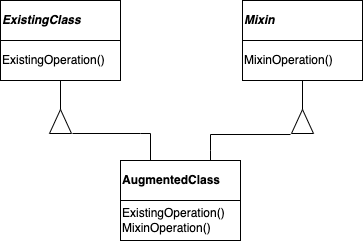

The diagram above was exported from draw.io. Its source (the exported page's mxGraphModel, read from the mxfile embedded in the PNG):
<mxGraphModel dx="1033" dy="369" grid="1" gridSize="10" guides="1" tooltips="1" connect="1" arrows="1" fold="1" page="1" pageScale="1" pageWidth="850" pageHeight="1100" math="0" shadow="0">
  <root>
    <mxCell id="0" />
    <mxCell id="1" parent="0" />
    <mxCell id="2" value="&lt;b&gt;&lt;i&gt;ExistingClass&lt;/i&gt;&lt;/b&gt;" style="rounded=0;whiteSpace=wrap;html=1;align=left;" vertex="1" parent="1">
      <mxGeometry x="120" y="720" width="120" height="40" as="geometry" />
    </mxCell>
    <mxCell id="3" value="ExistingOperation()" style="rounded=0;whiteSpace=wrap;html=1;align=left;" vertex="1" parent="1">
      <mxGeometry x="120" y="760" width="120" height="40" as="geometry" />
    </mxCell>
    <mxCell id="4" value="&lt;b&gt;&lt;i&gt;Mixin&lt;/i&gt;&lt;/b&gt;" style="rounded=0;whiteSpace=wrap;html=1;align=left;" vertex="1" parent="1">
      <mxGeometry x="362" y="720" width="120" height="40" as="geometry" />
    </mxCell>
    <mxCell id="5" value="MixinOperation()" style="rounded=0;whiteSpace=wrap;html=1;align=left;" vertex="1" parent="1">
      <mxGeometry x="362" y="760" width="120" height="40" as="geometry" />
    </mxCell>
    <mxCell id="6" value="&lt;b&gt;AugmentedClass&lt;/b&gt;" style="rounded=0;whiteSpace=wrap;html=1;align=left;" vertex="1" parent="1">
      <mxGeometry x="240" y="880" width="120" height="40" as="geometry" />
    </mxCell>
    <mxCell id="7" value="ExistingOperation()&lt;br&gt;MixinOperation()" style="rounded=0;whiteSpace=wrap;html=1;align=left;" vertex="1" parent="1">
      <mxGeometry x="240" y="920" width="120" height="40" as="geometry" />
    </mxCell>
    <mxCell id="8" value="" style="triangle;whiteSpace=wrap;html=1;rotation=-90;" vertex="1" parent="1">
      <mxGeometry x="168" y="830" width="24" height="22" as="geometry" />
    </mxCell>
    <mxCell id="9" value="" style="triangle;whiteSpace=wrap;html=1;rotation=-90;" vertex="1" parent="1">
      <mxGeometry x="410" y="830" width="24" height="22" as="geometry" />
    </mxCell>
    <mxCell id="10" value="" style="endArrow=none;html=1;rounded=0;entryX=0.5;entryY=1;entryDx=0;entryDy=0;exitX=1;exitY=0.5;exitDx=0;exitDy=0;" edge="1" source="8" target="3" parent="1">
      <mxGeometry width="50" height="50" relative="1" as="geometry">
        <mxPoint x="260" y="850" as="sourcePoint" />
        <mxPoint x="310" y="800" as="targetPoint" />
      </mxGeometry>
    </mxCell>
    <mxCell id="11" value="" style="endArrow=none;html=1;rounded=0;entryX=0.5;entryY=1;entryDx=0;entryDy=0;exitX=1;exitY=0.5;exitDx=0;exitDy=0;" edge="1" source="9" target="5" parent="1">
      <mxGeometry width="50" height="50" relative="1" as="geometry">
        <mxPoint x="190" y="839" as="sourcePoint" />
        <mxPoint x="190" y="810" as="targetPoint" />
      </mxGeometry>
    </mxCell>
    <mxCell id="12" value="" style="endArrow=none;html=1;rounded=0;entryX=0;entryY=1.045;entryDx=0;entryDy=0;exitX=0.25;exitY=0;exitDx=0;exitDy=0;entryPerimeter=0;" edge="1" source="6" target="8" parent="1">
      <mxGeometry width="50" height="50" relative="1" as="geometry">
        <mxPoint x="190" y="839" as="sourcePoint" />
        <mxPoint x="190" y="810" as="targetPoint" />
        <Array as="points">
          <mxPoint x="270" y="853" />
          <mxPoint x="260" y="853" />
        </Array>
      </mxGeometry>
    </mxCell>
    <mxCell id="13" value="" style="endArrow=none;html=1;rounded=0;exitX=0.75;exitY=0;exitDx=0;exitDy=0;entryX=-0.042;entryY=-0.045;entryDx=0;entryDy=0;entryPerimeter=0;" edge="1" source="6" target="9" parent="1">
      <mxGeometry width="50" height="50" relative="1" as="geometry">
        <mxPoint x="432" y="839" as="sourcePoint" />
        <mxPoint x="400" y="870" as="targetPoint" />
        <Array as="points">
          <mxPoint x="330" y="870" />
          <mxPoint x="330" y="854" />
        </Array>
      </mxGeometry>
    </mxCell>
  </root>
</mxGraphModel>